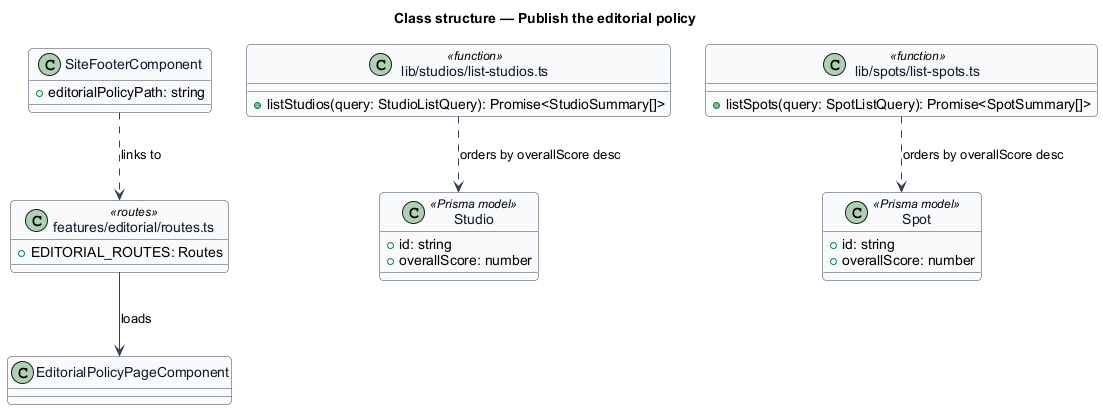

The diagram above was rendered by PlantUML. Its source (embedded in the PNG):
@startuml
' --- shared skin header ---
skinparam backgroundColor #FFFFFF
skinparam shadowing false
skinparam roundcorner 8
skinparam defaultFontName Arial
skinparam ArrowColor #344054
skinparam class {
  BorderColor #344054
  FontColor #101828
  BackgroundColor #F9FAFB
}
' --------------------------
title Class structure — Publish the editorial policy

class SiteFooterComponent {
  +editorialPolicyPath: string
}

class EditorialPolicyPageComponent {
}

class "features/editorial/routes.ts" as EditorialRoutes <<routes>> {
  +EDITORIAL_ROUTES: Routes
}

class "lib/studios/list-studios.ts" as ListStudios <<function>> {
  +listStudios(query: StudioListQuery): Promise<StudioSummary[]>
}

class "lib/spots/list-spots.ts" as ListSpots <<function>> {
  +listSpots(query: SpotListQuery): Promise<SpotSummary[]>
}

class Studio <<Prisma model>> {
  +id: string
  +overallScore: number
}

class Spot <<Prisma model>> {
  +id: string
  +overallScore: number
}

SiteFooterComponent ..> EditorialRoutes : links to
EditorialRoutes --> EditorialPolicyPageComponent : loads
ListStudios ..> Studio : orders by overallScore desc
ListSpots ..> Spot : orders by overallScore desc
@enduml